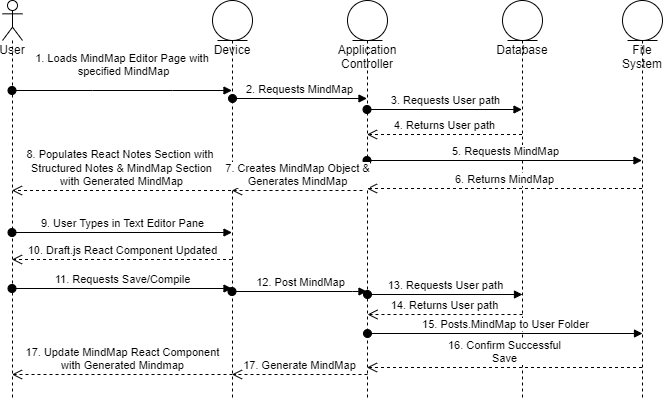

The diagram above was exported from draw.io. Its source (the exported page's mxGraphModel, read from the mxfile embedded in the PNG):
<mxGraphModel dx="729" dy="302" grid="1" gridSize="10" guides="1" tooltips="1" connect="1" arrows="1" fold="1" page="1" pageScale="1" pageWidth="850" pageHeight="1100" math="0" shadow="0">
  <root>
    <mxCell id="0" />
    <mxCell id="1" parent="0" />
    <mxCell id="6rk3nvtCwCU-dYlgrRcQ-2" value="User" style="shape=umlLifeline;participant=umlActor;perimeter=lifelinePerimeter;whiteSpace=wrap;html=1;container=1;collapsible=0;recursiveResize=0;verticalAlign=top;spacingTop=36;outlineConnect=0;" parent="1" vertex="1">
      <mxGeometry x="60" y="30" width="20" height="400" as="geometry" />
    </mxCell>
    <mxCell id="6rk3nvtCwCU-dYlgrRcQ-3" value="Device" style="shape=umlLifeline;participant=umlEntity;perimeter=lifelinePerimeter;whiteSpace=wrap;html=1;container=1;collapsible=0;recursiveResize=0;verticalAlign=top;spacingTop=36;outlineConnect=0;" parent="1" vertex="1">
      <mxGeometry x="270" y="30" width="40" height="400" as="geometry" />
    </mxCell>
    <mxCell id="6rk3nvtCwCU-dYlgrRcQ-11" value="2. Requests MindMap" style="html=1;verticalAlign=bottom;startArrow=oval;startFill=1;endArrow=block;startSize=8;rounded=0;" parent="6rk3nvtCwCU-dYlgrRcQ-3" target="6rk3nvtCwCU-dYlgrRcQ-4" edge="1">
      <mxGeometry width="60" relative="1" as="geometry">
        <mxPoint x="20" y="98" as="sourcePoint" />
        <mxPoint x="185" y="98" as="targetPoint" />
      </mxGeometry>
    </mxCell>
    <mxCell id="6rk3nvtCwCU-dYlgrRcQ-4" value="Application Controller" style="shape=umlLifeline;participant=umlEntity;perimeter=lifelinePerimeter;whiteSpace=wrap;html=1;container=1;collapsible=0;recursiveResize=0;verticalAlign=top;spacingTop=36;outlineConnect=0;" parent="1" vertex="1">
      <mxGeometry x="405" y="30" width="40" height="400" as="geometry" />
    </mxCell>
    <mxCell id="6rk3nvtCwCU-dYlgrRcQ-5" value="Database" style="shape=umlLifeline;participant=umlEntity;perimeter=lifelinePerimeter;whiteSpace=wrap;html=1;container=1;collapsible=0;recursiveResize=0;verticalAlign=top;spacingTop=36;outlineConnect=0;" parent="1" vertex="1">
      <mxGeometry x="560" y="30" width="40" height="400" as="geometry" />
    </mxCell>
    <mxCell id="6rk3nvtCwCU-dYlgrRcQ-6" value="1. Loads MindMap Editor Page with &lt;br&gt;specified MindMap" style="html=1;verticalAlign=bottom;startArrow=oval;startFill=1;endArrow=block;startSize=8;rounded=0;" parent="1" source="6rk3nvtCwCU-dYlgrRcQ-2" target="6rk3nvtCwCU-dYlgrRcQ-3" edge="1">
      <mxGeometry x="0.0045" y="10" width="60" relative="1" as="geometry">
        <mxPoint x="340" y="160" as="sourcePoint" />
        <mxPoint x="400" y="160" as="targetPoint" />
        <Array as="points">
          <mxPoint x="150" y="120" />
          <mxPoint x="230" y="120" />
        </Array>
        <mxPoint x="1" as="offset" />
      </mxGeometry>
    </mxCell>
    <mxCell id="6rk3nvtCwCU-dYlgrRcQ-12" value="3. Requests User path" style="html=1;verticalAlign=bottom;startArrow=oval;startFill=1;endArrow=block;startSize=8;rounded=0;" parent="1" target="6rk3nvtCwCU-dYlgrRcQ-5" edge="1">
      <mxGeometry width="60" relative="1" as="geometry">
        <mxPoint x="424.5" y="139" as="sourcePoint" />
        <mxPoint x="549.5" y="139" as="targetPoint" />
      </mxGeometry>
    </mxCell>
    <mxCell id="6rk3nvtCwCU-dYlgrRcQ-14" value="File System" style="shape=umlLifeline;participant=umlEntity;perimeter=lifelinePerimeter;whiteSpace=wrap;html=1;container=1;collapsible=0;recursiveResize=0;verticalAlign=top;spacingTop=36;outlineConnect=0;" parent="1" vertex="1">
      <mxGeometry x="680" y="30" width="40" height="400" as="geometry" />
    </mxCell>
    <mxCell id="6rk3nvtCwCU-dYlgrRcQ-16" value="4. Returns User path" style="html=1;verticalAlign=bottom;endArrow=open;dashed=1;endSize=8;rounded=0;" parent="1" source="6rk3nvtCwCU-dYlgrRcQ-5" edge="1">
      <mxGeometry relative="1" as="geometry">
        <mxPoint x="549.5" y="164" as="sourcePoint" />
        <mxPoint x="424.5" y="164" as="targetPoint" />
      </mxGeometry>
    </mxCell>
    <mxCell id="6rk3nvtCwCU-dYlgrRcQ-15" value="5. Requests MindMap" style="html=1;verticalAlign=bottom;startArrow=oval;startFill=1;endArrow=block;startSize=8;rounded=0;" parent="1" edge="1">
      <mxGeometry width="60" relative="1" as="geometry">
        <mxPoint x="424.5" y="190" as="sourcePoint" />
        <mxPoint x="699.5" y="190" as="targetPoint" />
      </mxGeometry>
    </mxCell>
    <mxCell id="6rk3nvtCwCU-dYlgrRcQ-18" value="6. Returns MindMap" style="html=1;verticalAlign=bottom;endArrow=open;dashed=1;endSize=8;rounded=0;" parent="1" edge="1">
      <mxGeometry relative="1" as="geometry">
        <mxPoint x="699.5" y="218" as="sourcePoint" />
        <mxPoint x="424.5" y="218" as="targetPoint" />
      </mxGeometry>
    </mxCell>
    <mxCell id="6rk3nvtCwCU-dYlgrRcQ-19" value="7. Creates MindMap Object &amp;amp;&lt;br&gt;Generates MindMap" style="html=1;verticalAlign=bottom;endArrow=open;dashed=1;endSize=8;rounded=0;" parent="1" target="6rk3nvtCwCU-dYlgrRcQ-3" edge="1">
      <mxGeometry relative="1" as="geometry">
        <mxPoint x="420" y="220" as="sourcePoint" />
        <mxPoint x="370" y="170" as="targetPoint" />
      </mxGeometry>
    </mxCell>
    <mxCell id="mTX0Zf34lOwFtFNKfacL-1" value="8. Populates React Notes Section with&amp;nbsp;&lt;br&gt;Structured Notes &amp;amp; MindMap Section&lt;br&gt;with Generated MindMap" style="html=1;verticalAlign=bottom;endArrow=open;dashed=1;endSize=8;rounded=0;" parent="1" target="6rk3nvtCwCU-dYlgrRcQ-2" edge="1">
      <mxGeometry relative="1" as="geometry">
        <mxPoint x="288.5" y="220" as="sourcePoint" />
        <mxPoint x="88.5" y="220" as="targetPoint" />
      </mxGeometry>
    </mxCell>
    <mxCell id="mTX0Zf34lOwFtFNKfacL-12" value="13. Requests User path" style="html=1;verticalAlign=bottom;startArrow=oval;startFill=1;endArrow=block;startSize=8;rounded=0;" parent="1" edge="1">
      <mxGeometry width="60" relative="1" as="geometry">
        <mxPoint x="425" y="324" as="sourcePoint" />
        <mxPoint x="580" y="324" as="targetPoint" />
      </mxGeometry>
    </mxCell>
    <mxCell id="mTX0Zf34lOwFtFNKfacL-13" value="14. Returns User path" style="html=1;verticalAlign=bottom;endArrow=open;dashed=1;endSize=8;rounded=0;" parent="1" edge="1">
      <mxGeometry relative="1" as="geometry">
        <mxPoint x="580" y="344" as="sourcePoint" />
        <mxPoint x="425" y="344" as="targetPoint" />
      </mxGeometry>
    </mxCell>
    <mxCell id="mTX0Zf34lOwFtFNKfacL-17" value="16. Confirm Successful&lt;br&gt;Save" style="html=1;verticalAlign=bottom;endArrow=open;dashed=1;endSize=8;rounded=0;" parent="1" edge="1">
      <mxGeometry relative="1" as="geometry">
        <mxPoint x="699.5" y="397" as="sourcePoint" />
        <mxPoint x="424.5" y="397" as="targetPoint" />
      </mxGeometry>
    </mxCell>
    <mxCell id="mTX0Zf34lOwFtFNKfacL-18" value="17. Update MindMap React Component&lt;br&gt;with Generated Mindmap" style="html=1;verticalAlign=bottom;endArrow=open;dashed=1;endSize=8;rounded=0;" parent="1" edge="1">
      <mxGeometry relative="1" as="geometry">
        <mxPoint x="290" y="404" as="sourcePoint" />
        <mxPoint x="69.5" y="404" as="targetPoint" />
      </mxGeometry>
    </mxCell>
    <mxCell id="S-c-iVjcR3PPTWWEFbm2-20" value="11. Requests Save/Compile" style="html=1;verticalAlign=bottom;startArrow=oval;startFill=1;endArrow=block;startSize=8;rounded=0;" parent="1" edge="1">
      <mxGeometry width="60" relative="1" as="geometry">
        <mxPoint x="69.5" y="318" as="sourcePoint" />
        <mxPoint x="289.5" y="318" as="targetPoint" />
      </mxGeometry>
    </mxCell>
    <mxCell id="S-c-iVjcR3PPTWWEFbm2-23" value="12. Post MindMap" style="html=1;verticalAlign=bottom;startArrow=oval;startFill=1;endArrow=block;startSize=8;rounded=0;" parent="1" edge="1">
      <mxGeometry width="60" relative="1" as="geometry">
        <mxPoint x="289.5" y="321" as="sourcePoint" />
        <mxPoint x="424.5" y="321" as="targetPoint" />
        <Array as="points">
          <mxPoint x="410" y="321" />
        </Array>
      </mxGeometry>
    </mxCell>
    <mxCell id="mTX0Zf34lOwFtFNKfacL-15" value="15. Posts.MindMap to User Folder" style="html=1;verticalAlign=bottom;startArrow=oval;startFill=1;endArrow=block;startSize=8;rounded=0;" parent="1" edge="1">
      <mxGeometry width="60" relative="1" as="geometry">
        <mxPoint x="425" y="363" as="sourcePoint" />
        <mxPoint x="700" y="363" as="targetPoint" />
      </mxGeometry>
    </mxCell>
    <mxCell id="4LdZk8a2jDNmQDks3TRu-2" value="17. Generate MindMap" style="html=1;verticalAlign=bottom;endArrow=open;dashed=1;endSize=8;rounded=0;" edge="1" parent="1">
      <mxGeometry relative="1" as="geometry">
        <mxPoint x="425" y="404" as="sourcePoint" />
        <mxPoint x="289.5" y="404" as="targetPoint" />
      </mxGeometry>
    </mxCell>
    <mxCell id="4LdZk8a2jDNmQDks3TRu-4" value="9. User Types in Text Editor Pane" style="html=1;verticalAlign=bottom;startArrow=oval;startFill=1;endArrow=block;startSize=8;rounded=0;" edge="1" parent="1">
      <mxGeometry width="60" relative="1" as="geometry">
        <mxPoint x="69.5" y="262" as="sourcePoint" />
        <mxPoint x="289.5" y="262" as="targetPoint" />
      </mxGeometry>
    </mxCell>
    <mxCell id="4LdZk8a2jDNmQDks3TRu-5" value="10. Draft.js React Component Updated" style="html=1;verticalAlign=bottom;endArrow=open;dashed=1;endSize=8;rounded=0;" edge="1" parent="1">
      <mxGeometry relative="1" as="geometry">
        <mxPoint x="289.5" y="289" as="sourcePoint" />
        <mxPoint x="69.5" y="289" as="targetPoint" />
      </mxGeometry>
    </mxCell>
  </root>
</mxGraphModel>